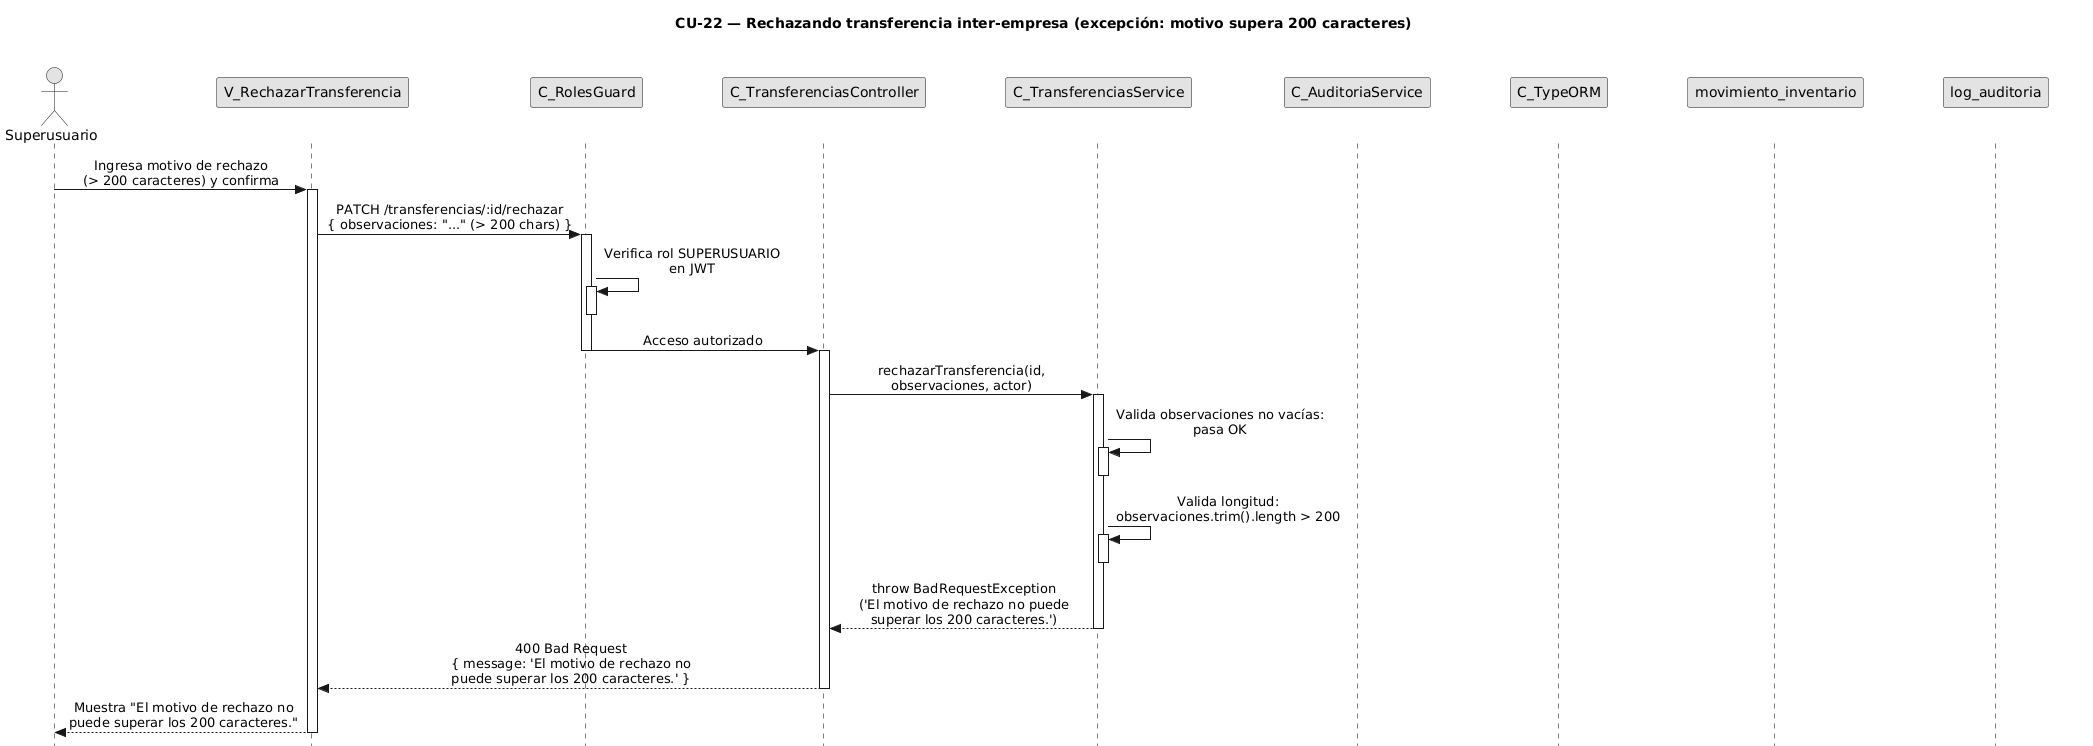

The diagram above was rendered by PlantUML. Its source (embedded in the PNG):
@startuml CU22-exc-motivo-largo
title CU-22 — Rechazando transferencia inter-empresa (excepción: motivo supera 200 caracteres)

skinparam style strictuml
skinparam monochrome true
skinparam shadowing false
skinparam sequenceMessageAlign center
<style>
sequenceDiagram {
  participant {
    Margin 35
  }
  actor {
    Margin 15
  }
}
</style>
skinparam sequence {
  MessageAlign center
  LifeLineBorderColor black
}
hide footbox

actor "Superusuario" as user
participant "V_RechazarTransferencia" as view
participant "C_RolesGuard" as guard
participant "C_TransferenciasController" as ctrl
participant "C_TransferenciasService" as svc
participant "C_AuditoriaService" as aud
participant "C_TypeORM" as orm
participant "movimiento_inventario" as ment
participant "log_auditoria" as aent

user -> view : Ingresa motivo de rechazo\n(> 200 caracteres) y confirma
activate view

view -> guard : PATCH /transferencias/:id/rechazar\n{ observaciones: "..." (> 200 chars) }
activate guard

guard -> guard : Verifica rol SUPERUSUARIO\nen JWT
activate guard
deactivate guard

guard -> ctrl : Acceso autorizado
deactivate guard

activate ctrl

ctrl -> svc : rechazarTransferencia(id,\nobservaciones, actor)
activate svc

svc -> svc : Valida observaciones no vacías:\npasa OK
activate svc
deactivate svc

svc -> svc : Valida longitud:\nobservaciones.trim().length > 200
activate svc
deactivate svc

svc --> ctrl : throw BadRequestException\n('El motivo de rechazo no puede\nsuperar los 200 caracteres.')
deactivate svc

ctrl --> view : 400 Bad Request\n{ message: 'El motivo de rechazo no\npuede superar los 200 caracteres.' }
deactivate ctrl

view --> user : Muestra "El motivo de rechazo no\npuede superar los 200 caracteres."
deactivate view

@enduml